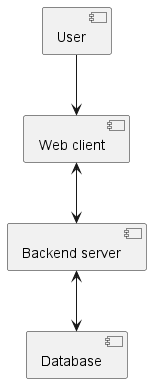

The diagram above was rendered by PlantUML. Its source (embedded in the PNG):
@startuml

[User] --> [Web client] 
[Web client] <--> [Backend server] 
[Backend server] <--> [Database]

@enduml